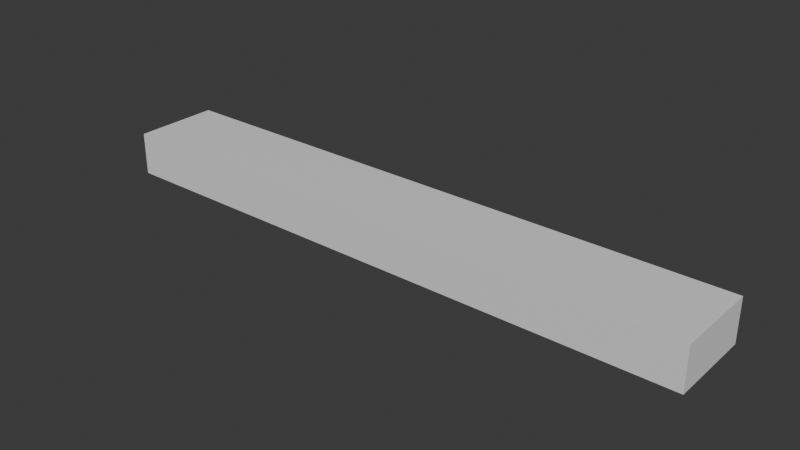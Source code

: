# Source: Discrete_Generator.blend  (saved by Blender 4.2.67; exported with 4.5.12 LTS)
import bpy
from mathutils import Matrix  # noqa: F401  (used for matrix-valued properties, if any)

bpy.ops.wm.read_factory_settings(use_empty=True)
scene = bpy.context.scene
scene.name = 'Scene'

# ---- collections
col_collection = bpy.data.collections.new('Collection'); scene.collection.children.link(col_collection)

# ---- materials (node trees are filled in below, after node groups)
mat_material = bpy.data.materials.new('Material')
mat_material.alpha_threshold = 0.0
mat_material.roughness = 0.5
mat_material.line_color = (0.0, 0.0, 0.0, 1.0)

# ---- material node trees
mat_material.use_nodes = True; mat_material.node_tree.nodes.clear()
_N = mat_material.node_tree.nodes; _L = mat_material.node_tree.links
n0 = _N.new('ShaderNodeOutputMaterial'); n0.name = 'Material Output'; n0.location = (300, 300)
n1 = _N.new('ShaderNodeBsdfPrincipled'); n1.name = 'Principled BSDF'; n1.location = (10, 300)
n1.inputs[3].default_value = 1.45
_L.new(n1.outputs[0], n0.inputs[0])
n0.is_active_output = True

# ---- world
world_world = bpy.data.worlds.new('World'); scene.world = world_world
world_world.use_nodes = True; world_world.node_tree.nodes.clear()
_N = world_world.node_tree.nodes; _L = world_world.node_tree.links
n0 = _N.new('ShaderNodeOutputWorld'); n0.name = 'World Output'; n0.location = (300, 300)
n1 = _N.new('ShaderNodeBackground'); n1.name = 'Background'; n1.location = (10, 300)
n1.inputs[0].default_value = (0.05088, 0.05088, 0.05088, 1.0)
_L.new(n1.outputs[0], n0.inputs[0])
n0.is_active_output = True
world_world.color = (0.05088, 0.05088, 0.05088)
world_world.sun_shadow_jitter_overblur = 0.0

# ---- meshes
me_cube = bpy.data.meshes.new('Cube')
me_cube.from_pydata([(0.35, -0.05, 0.0), (0.35, 0.05, 0.0), (-0.35, -0.05, 0.0), (-0.35, 0.05, 0.0), (0.35, -0.05, 0.05), (0.35, 0.05, 0.05), (-0.35, -0.05, 0.05), (-0.35, 0.05, 0.05)], [], [(0, 2, 3, 1), (4, 5, 7, 6), (3, 2, 6, 7), (2, 0, 4, 6), (0, 1, 5, 4), (1, 3, 7, 5)])
_uv = me_cube.uv_layers.new(name='UVMap')
_uv.uv.foreach_set('vector', [-1.788e-08, 1.0, 5.762e-08, 4.35e-15, 1.0, 5.033e-08, 1.0, 1.0, -1.788e-08, 1.0, 1.0, 1.0, 1.0, 5.033e-08, 5.762e-08, 4.35e-15, 1.0, 5.033e-08, 5.762e-08, 4.35e-15, 5.762e-08, 4.35e-15, 1.0, 5.033e-08, 5.762e-08, 4.35e-15, -1.788e-08, 1.0, -1.788e-08, 1.0, 5.762e-08, 4.35e-15, -1.788e-08, 1.0, 1.0, 1.0, 1.0, 1.0, -1.788e-08, 1.0, 1.0, 1.0, 1.0, 5.033e-08, 1.0, 5.033e-08, 1.0, 1.0])
me_cube.materials.append(mat_material)
me_cube.use_mirror_vertex_groups = False
me_cube.update()

# ---- objects
ob_spline = bpy.data.objects.new('Spline', me_cube)

# ---- transforms, parenting, visibility, modifiers, constraints
ob_spline.location = (0.0, 0.0, 0.0)
ob_spline.lock_rotations_4d = False
ob_spline.empty_display_type = 'ARROWS'
ob_spline.lineart.crease_threshold = 0.0

# ---- collection membership
col_collection.objects.link(ob_spline)

# ---- scene / render settings (as saved in the file)
scene.frame_start = 1; scene.frame_end = 80; scene.frame_set(0)
scene.render.engine = 'BLENDER_EEVEE_NEXT'
bpy.context.view_layer.update()

# ---- added for rendering (the .blend has no active camera and no usable light): camera, sun
cam_auto = bpy.data.cameras.new('AutoCamera')
cam_auto.lens = 50.0
cam_auto.sensor_width = 36.0
cam_auto.clip_end = 1000.0
ob_auto_camera = bpy.data.objects.new('AutoCamera', cam_auto)
scene.collection.objects.link(ob_auto_camera)
ob_auto_camera.location = (0.655866, -0.787039, 0.549693)
ob_auto_camera.rotation_euler = (1.09748, -7.21219e-08, 0.694738)
scene.camera = ob_auto_camera
light_auto_sun = bpy.data.lights.new('AutoSun', 'SUN')
light_auto_sun.energy = 3.0
light_auto_sun.angle = 0.0523599
ob_auto_sun = bpy.data.objects.new('AutoSun', light_auto_sun)
scene.collection.objects.link(ob_auto_sun)
ob_auto_sun.rotation_euler = (0.872665, 0.174533, 0.523599)
bpy.context.view_layer.update()
